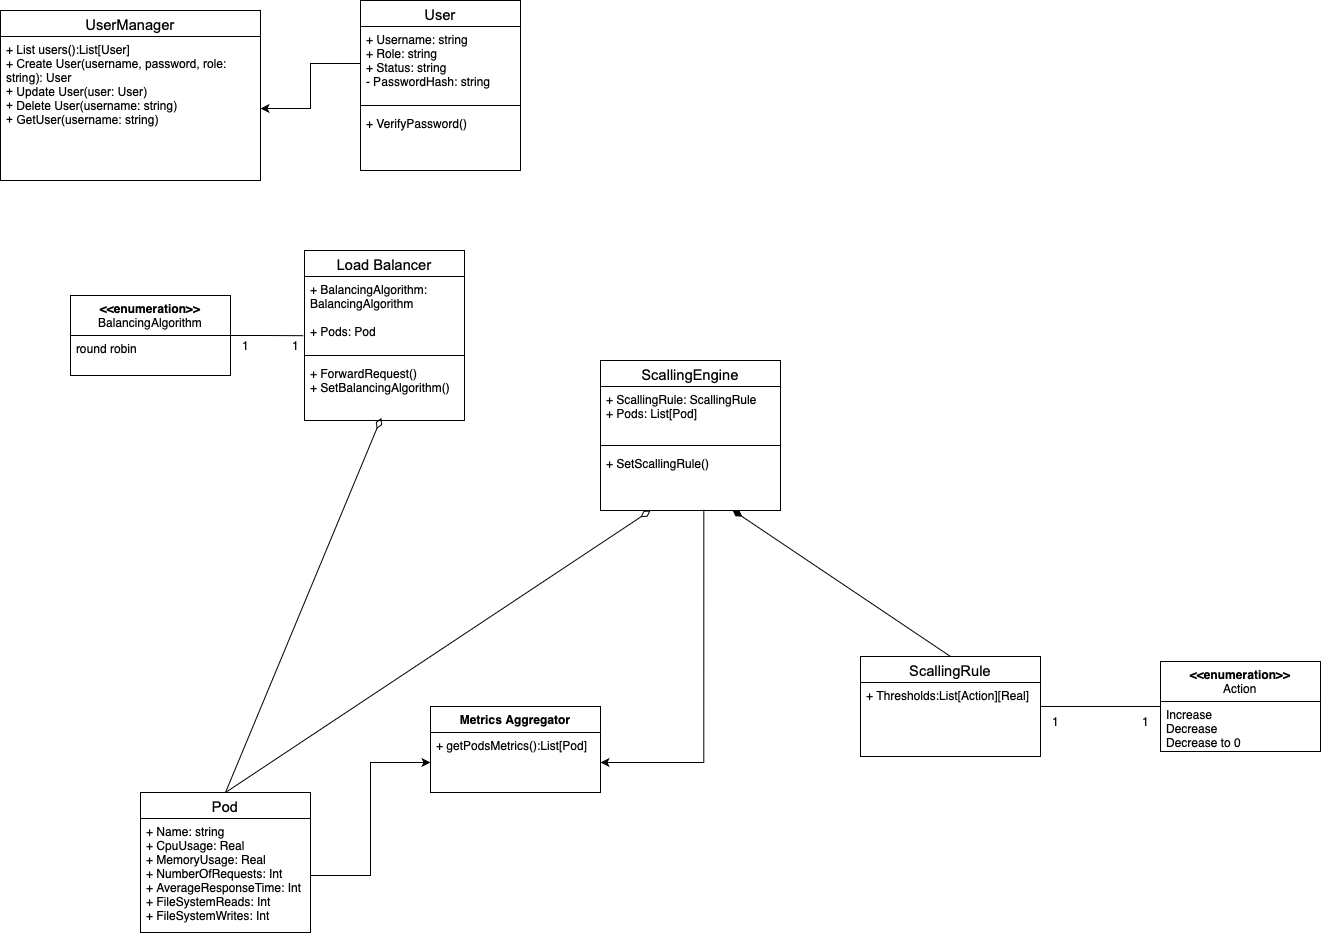

The diagram above was exported from draw.io. Its source (the exported page's mxGraphModel, read from the mxfile embedded in the PNG):
<mxGraphModel dx="1774" dy="1079" grid="1" gridSize="10" guides="1" tooltips="1" connect="1" arrows="1" fold="1" page="1" pageScale="1" pageWidth="827" pageHeight="1169" math="0" shadow="0">
  <root>
    <mxCell id="0" />
    <mxCell id="1" parent="0" />
    <mxCell id="2" value="&lt;span id=&quot;docs-internal-guid-3f6543fe-7fff-309b-d8e9-7c303b9b6c7a&quot; style=&quot;font-weight:normal;&quot;&gt;&lt;span style=&quot;font-size: 11pt; font-family: Arial, sans-serif; background-color: transparent; font-variant-numeric: normal; font-variant-east-asian: normal; font-variant-alternates: normal; font-variant-position: normal; vertical-align: baseline; white-space-collapse: preserve;&quot;&gt;User&lt;/span&gt;&lt;/span&gt;" style="swimlane;fontStyle=1;align=center;verticalAlign=top;childLayout=stackLayout;horizontal=1;startSize=26;horizontalStack=0;resizeParent=1;resizeParentMax=0;resizeLast=0;collapsible=1;marginBottom=0;whiteSpace=wrap;html=1;" vertex="1" parent="1">
      <mxGeometry x="460" y="140" width="160" height="170" as="geometry" />
    </mxCell>
    <mxCell id="3" value="+ Username: string&lt;div&gt;+ Role: string&lt;/div&gt;&lt;div&gt;+ Status: string&lt;br&gt;&lt;div&gt;-&amp;nbsp;&lt;span style=&quot;background-color: initial;&quot;&gt;PasswordHash&lt;/span&gt;: string&lt;/div&gt;&lt;/div&gt;" style="text;strokeColor=none;fillColor=none;align=left;verticalAlign=top;spacingLeft=4;spacingRight=4;overflow=hidden;rotatable=0;points=[[0,0.5],[1,0.5]];portConstraint=eastwest;whiteSpace=wrap;html=1;" vertex="1" parent="2">
      <mxGeometry y="26" width="160" height="74" as="geometry" />
    </mxCell>
    <mxCell id="4" value="" style="line;strokeWidth=1;fillColor=none;align=left;verticalAlign=middle;spacingTop=-1;spacingLeft=3;spacingRight=3;rotatable=0;labelPosition=right;points=[];portConstraint=eastwest;strokeColor=inherit;" vertex="1" parent="2">
      <mxGeometry y="100" width="160" height="10" as="geometry" />
    </mxCell>
    <mxCell id="5" value="+ VerifyPassword()" style="text;strokeColor=none;fillColor=none;align=left;verticalAlign=top;spacingLeft=4;spacingRight=4;overflow=hidden;rotatable=0;points=[[0,0.5],[1,0.5]];portConstraint=eastwest;whiteSpace=wrap;html=1;" vertex="1" parent="2">
      <mxGeometry y="110" width="160" height="60" as="geometry" />
    </mxCell>
    <mxCell id="6" value="&lt;span id=&quot;docs-internal-guid-3f6543fe-7fff-309b-d8e9-7c303b9b6c7a&quot; style=&quot;font-weight:normal;&quot;&gt;&lt;span style=&quot;font-size: 11pt; font-family: Arial, sans-serif; background-color: transparent; font-variant-numeric: normal; font-variant-east-asian: normal; font-variant-alternates: normal; font-variant-position: normal; vertical-align: baseline; white-space-collapse: preserve;&quot;&gt;Pod&lt;/span&gt;&lt;/span&gt;" style="swimlane;fontStyle=1;align=center;verticalAlign=top;childLayout=stackLayout;horizontal=1;startSize=26;horizontalStack=0;resizeParent=1;resizeParentMax=0;resizeLast=0;collapsible=1;marginBottom=0;whiteSpace=wrap;html=1;" vertex="1" parent="1">
      <mxGeometry x="240" y="932" width="170" height="140" as="geometry" />
    </mxCell>
    <mxCell id="7" value="+ Name: string&lt;div&gt;+ CpuUsage: Real&lt;/div&gt;&lt;div&gt;+ MemoryUsage: Real&lt;br&gt;&lt;div&gt;+ NumberOfRequests: Int&lt;/div&gt;&lt;/div&gt;&lt;div&gt;+ AverageResponseTime: Int&lt;/div&gt;&lt;div&gt;+ FileSystemReads: Int&lt;/div&gt;&lt;div&gt;+ FileSystemWrites: Int&amp;nbsp;&lt;/div&gt;" style="text;strokeColor=none;fillColor=none;align=left;verticalAlign=top;spacingLeft=4;spacingRight=4;overflow=hidden;rotatable=0;points=[[0,0.5],[1,0.5]];portConstraint=eastwest;whiteSpace=wrap;html=1;" vertex="1" parent="6">
      <mxGeometry y="26" width="170" height="114" as="geometry" />
    </mxCell>
    <mxCell id="8" value="&lt;span id=&quot;docs-internal-guid-692aab02-7fff-fe17-91b7-8ce4e7d11944&quot; style=&quot;font-weight:normal;&quot;&gt;&lt;span style=&quot;font-size: 11pt; font-family: Arial, sans-serif; background-color: transparent; font-variant-numeric: normal; font-variant-east-asian: normal; font-variant-alternates: normal; font-variant-position: normal; vertical-align: baseline; white-space-collapse: preserve;&quot;&gt;UserManager&lt;/span&gt;&lt;/span&gt;" style="swimlane;fontStyle=1;align=center;verticalAlign=top;childLayout=stackLayout;horizontal=1;startSize=26;horizontalStack=0;resizeParent=1;resizeParentMax=0;resizeLast=0;collapsible=1;marginBottom=0;whiteSpace=wrap;html=1;" vertex="1" parent="1">
      <mxGeometry x="100" y="150" width="260" height="170" as="geometry" />
    </mxCell>
    <mxCell id="9" value="&lt;font style=&quot;font-size: 12px;&quot;&gt;+&amp;nbsp;&lt;span id=&quot;docs-internal-guid-0c8d88b2-7fff-568c-4bb1-b789264f3a29&quot;&gt;&lt;span style=&quot;font-family: Arial, sans-serif; background-color: transparent; font-variant-numeric: normal; font-variant-east-asian: normal; font-variant-alternates: normal; font-variant-position: normal; vertical-align: baseline; white-space-collapse: preserve;&quot;&gt;List users&lt;/span&gt;&lt;/span&gt;():List[User]&lt;/font&gt;&lt;div&gt;&lt;font style=&quot;font-size: 12px;&quot;&gt;+ &lt;font style=&quot;font-size: 12px;&quot; face=&quot;Arial, sans-serif&quot;&gt;&lt;span style=&quot;white-space-collapse: preserve;&quot;&gt;Create User(username, password, role: string): User&lt;/span&gt;&lt;/font&gt;&lt;/font&gt;&lt;/div&gt;&lt;div&gt;&lt;font style=&quot;font-size: 12px;&quot; face=&quot;Arial, sans-serif&quot;&gt;&lt;span style=&quot;white-space-collapse: preserve;&quot;&gt;+ Update User(user: User)&lt;/span&gt;&lt;/font&gt;&lt;/div&gt;&lt;div&gt;&lt;font style=&quot;font-size: 12px;&quot; face=&quot;Arial, sans-serif&quot;&gt;&lt;span style=&quot;white-space-collapse: preserve;&quot;&gt;+ Delete User(username: string)&lt;/span&gt;&lt;/font&gt;&lt;/div&gt;&lt;div&gt;&lt;font style=&quot;font-size: 12px;&quot; face=&quot;Arial, sans-serif&quot;&gt;&lt;span style=&quot;white-space-collapse: preserve;&quot;&gt;+ GetUser(username: string)&lt;/span&gt;&lt;/font&gt;&lt;/div&gt;" style="text;strokeColor=none;fillColor=none;align=left;verticalAlign=top;spacingLeft=4;spacingRight=4;overflow=hidden;rotatable=0;points=[[0,0.5],[1,0.5]];portConstraint=eastwest;whiteSpace=wrap;html=1;" vertex="1" parent="8">
      <mxGeometry y="26" width="260" height="144" as="geometry" />
    </mxCell>
    <mxCell id="10" value="&lt;span id=&quot;docs-internal-guid-a5fcf825-7fff-b0dd-6609-6fab068144cc&quot; style=&quot;font-size:11pt;font-family:Arial,sans-serif;color:#000000;background-color:transparent;font-weight:400;font-style:normal;font-variant:normal;text-decoration:none;vertical-align:baseline;white-space:pre;white-space:pre-wrap;&quot;&gt;Load Balancer&lt;/span&gt;" style="swimlane;fontStyle=1;align=center;verticalAlign=top;childLayout=stackLayout;horizontal=1;startSize=26;horizontalStack=0;resizeParent=1;resizeParentMax=0;resizeLast=0;collapsible=1;marginBottom=0;whiteSpace=wrap;html=1;" vertex="1" parent="1">
      <mxGeometry x="404" y="390" width="160" height="170" as="geometry" />
    </mxCell>
    <mxCell id="11" value="&lt;div&gt;+ BalancingAlgorithm:&amp;nbsp;&lt;/div&gt;&lt;div&gt;&lt;span style=&quot;background-color: initial;&quot;&gt;BalancingAlgorithm&lt;/span&gt;&lt;br&gt;&lt;/div&gt;&lt;div&gt;&amp;nbsp; &lt;br&gt;&lt;/div&gt;&lt;div&gt;+ Pods: Pod&lt;br&gt;&lt;/div&gt;" style="text;strokeColor=none;fillColor=none;align=left;verticalAlign=top;spacingLeft=4;spacingRight=4;overflow=hidden;rotatable=0;points=[[0,0.5],[1,0.5]];portConstraint=eastwest;whiteSpace=wrap;html=1;" vertex="1" parent="10">
      <mxGeometry y="26" width="160" height="74" as="geometry" />
    </mxCell>
    <mxCell id="12" value="" style="line;strokeWidth=1;fillColor=none;align=left;verticalAlign=middle;spacingTop=-1;spacingLeft=3;spacingRight=3;rotatable=0;labelPosition=right;points=[];portConstraint=eastwest;strokeColor=inherit;" vertex="1" parent="10">
      <mxGeometry y="100" width="160" height="10" as="geometry" />
    </mxCell>
    <mxCell id="13" value="&lt;div&gt;+ ForwardRequest()&lt;/div&gt;&lt;div&gt;+ SetBalancingAlgorithm()&lt;br&gt;&lt;/div&gt;" style="text;strokeColor=none;fillColor=none;align=left;verticalAlign=top;spacingLeft=4;spacingRight=4;overflow=hidden;rotatable=0;points=[[0,0.5],[1,0.5]];portConstraint=eastwest;whiteSpace=wrap;html=1;" vertex="1" parent="10">
      <mxGeometry y="110" width="160" height="60" as="geometry" />
    </mxCell>
    <mxCell id="14" value="&lt;font face=&quot;Arial, sans-serif&quot;&gt;&lt;span style=&quot;font-size: 14.666667px; font-weight: 400; white-space-collapse: preserve;&quot;&gt;ScallingRule&lt;/span&gt;&lt;/font&gt;" style="swimlane;fontStyle=1;align=center;verticalAlign=top;childLayout=stackLayout;horizontal=1;startSize=26;horizontalStack=0;resizeParent=1;resizeParentMax=0;resizeLast=0;collapsible=1;marginBottom=0;whiteSpace=wrap;html=1;" vertex="1" parent="1">
      <mxGeometry x="960" y="796" width="180" height="100" as="geometry" />
    </mxCell>
    <mxCell id="15" value="+ Thresholds:List[Action][Real]&lt;div&gt;&lt;div&gt;&lt;br&gt;&lt;/div&gt;&lt;/div&gt;" style="text;strokeColor=none;fillColor=none;align=left;verticalAlign=top;spacingLeft=4;spacingRight=4;overflow=hidden;rotatable=0;points=[[0,0.5],[1,0.5]];portConstraint=eastwest;whiteSpace=wrap;html=1;" vertex="1" parent="14">
      <mxGeometry y="26" width="180" height="74" as="geometry" />
    </mxCell>
    <mxCell id="16" style="rounded=0;orthogonalLoop=1;jettySize=auto;html=1;exitX=0.278;exitY=1;exitDx=0;exitDy=0;entryX=0.5;entryY=0;entryDx=0;entryDy=0;startArrow=diamondThin;startFill=0;endSize=9;startSize=9;endArrow=none;endFill=0;exitPerimeter=0;" edge="1" source="20" target="6" parent="1">
      <mxGeometry relative="1" as="geometry">
        <mxPoint x="819.2800000000002" y="877.28" as="sourcePoint" />
        <mxPoint x="470" y="660.0000000000001" as="targetPoint" />
      </mxGeometry>
    </mxCell>
    <mxCell id="17" value="&lt;span id=&quot;docs-internal-guid-a5fcf825-7fff-b0dd-6609-6fab068144cc&quot; style=&quot;font-size:11pt;font-family:Arial,sans-serif;color:#000000;background-color:transparent;font-weight:400;font-style:normal;font-variant:normal;text-decoration:none;vertical-align:baseline;white-space:pre;white-space:pre-wrap;&quot;&gt;ScallingEngine&lt;/span&gt;" style="swimlane;fontStyle=1;align=center;verticalAlign=top;childLayout=stackLayout;horizontal=1;startSize=26;horizontalStack=0;resizeParent=1;resizeParentMax=0;resizeLast=0;collapsible=1;marginBottom=0;whiteSpace=wrap;html=1;" vertex="1" parent="1">
      <mxGeometry x="700" y="500" width="180" height="150" as="geometry" />
    </mxCell>
    <mxCell id="18" value="&lt;div&gt;+ ScallingRule: ScallingRule&lt;/div&gt;&lt;div&gt;+ Pods: List[Pod]&amp;nbsp;&lt;/div&gt;" style="text;strokeColor=none;fillColor=none;align=left;verticalAlign=top;spacingLeft=4;spacingRight=4;overflow=hidden;rotatable=0;points=[[0,0.5],[1,0.5]];portConstraint=eastwest;whiteSpace=wrap;html=1;" vertex="1" parent="17">
      <mxGeometry y="26" width="180" height="54" as="geometry" />
    </mxCell>
    <mxCell id="19" value="" style="line;strokeWidth=1;fillColor=none;align=left;verticalAlign=middle;spacingTop=-1;spacingLeft=3;spacingRight=3;rotatable=0;labelPosition=right;points=[];portConstraint=eastwest;strokeColor=inherit;" vertex="1" parent="17">
      <mxGeometry y="80" width="180" height="10" as="geometry" />
    </mxCell>
    <mxCell id="20" value="&lt;div&gt;+ SetScallingRule()&lt;/div&gt;&lt;div&gt;&lt;br&gt;&lt;/div&gt;" style="text;strokeColor=none;fillColor=none;align=left;verticalAlign=top;spacingLeft=4;spacingRight=4;overflow=hidden;rotatable=0;points=[[0,0.5],[1,0.5]];portConstraint=eastwest;whiteSpace=wrap;html=1;" vertex="1" parent="17">
      <mxGeometry y="90" width="180" height="60" as="geometry" />
    </mxCell>
    <mxCell id="21" style="edgeStyle=orthogonalEdgeStyle;rounded=0;orthogonalLoop=1;jettySize=auto;html=1;" edge="1" source="3" target="9" parent="1">
      <mxGeometry relative="1" as="geometry" />
    </mxCell>
    <mxCell id="22" value="&lt;div&gt;Metrics Aggregator&lt;/div&gt;&lt;div&gt;&lt;br&gt;&lt;/div&gt;" style="swimlane;fontStyle=1;align=center;verticalAlign=top;childLayout=stackLayout;horizontal=1;startSize=26;horizontalStack=0;resizeParent=1;resizeParentMax=0;resizeLast=0;collapsible=1;marginBottom=0;whiteSpace=wrap;html=1;" vertex="1" parent="1">
      <mxGeometry x="530" y="846" width="170" height="86" as="geometry" />
    </mxCell>
    <mxCell id="23" value="+ getPodsMetrics():List[Pod]" style="text;strokeColor=none;fillColor=none;align=left;verticalAlign=top;spacingLeft=4;spacingRight=4;overflow=hidden;rotatable=0;points=[[0,0.5],[1,0.5]];portConstraint=eastwest;whiteSpace=wrap;html=1;" vertex="1" parent="22">
      <mxGeometry y="26" width="170" height="60" as="geometry" />
    </mxCell>
    <mxCell id="24" value="&amp;lt;&amp;lt;enumeration&amp;gt;&amp;gt;&lt;div&gt;&lt;div style=&quot;font-weight: 400; text-align: left;&quot;&gt;&lt;span style=&quot;background-color: initial;&quot;&gt;BalancingAlgorithm&lt;/span&gt;&lt;br&gt;&lt;/div&gt;&lt;/div&gt;&lt;div&gt;&lt;span style=&quot;background-color: initial;&quot;&gt;&lt;br&gt;&lt;/span&gt;&lt;/div&gt;" style="swimlane;fontStyle=1;align=center;verticalAlign=top;childLayout=stackLayout;horizontal=1;startSize=40;horizontalStack=0;resizeParent=1;resizeParentMax=0;resizeLast=0;collapsible=1;marginBottom=0;whiteSpace=wrap;html=1;" vertex="1" parent="1">
      <mxGeometry x="170" y="435" width="160" height="80" as="geometry" />
    </mxCell>
    <mxCell id="25" value="round robin" style="text;strokeColor=none;fillColor=none;align=left;verticalAlign=top;spacingLeft=4;spacingRight=4;overflow=hidden;rotatable=0;points=[[0,0.5],[1,0.5]];portConstraint=eastwest;whiteSpace=wrap;html=1;" vertex="1" parent="24">
      <mxGeometry y="40" width="160" height="40" as="geometry" />
    </mxCell>
    <mxCell id="26" style="edgeStyle=orthogonalEdgeStyle;rounded=0;orthogonalLoop=1;jettySize=auto;html=1;entryX=-0.008;entryY=0.8;entryDx=0;entryDy=0;entryPerimeter=0;endArrow=none;endFill=0;" edge="1" source="24" target="11" parent="1">
      <mxGeometry relative="1" as="geometry" />
    </mxCell>
    <mxCell id="27" value="1" style="text;html=1;align=center;verticalAlign=middle;resizable=0;points=[];autosize=1;strokeColor=none;fillColor=none;" vertex="1" parent="1">
      <mxGeometry x="380" y="470" width="30" height="30" as="geometry" />
    </mxCell>
    <mxCell id="28" value="1" style="text;html=1;align=center;verticalAlign=middle;resizable=0;points=[];autosize=1;strokeColor=none;fillColor=none;" vertex="1" parent="1">
      <mxGeometry x="330" y="470" width="30" height="30" as="geometry" />
    </mxCell>
    <mxCell id="29" style="rounded=0;orthogonalLoop=1;jettySize=auto;html=1;exitX=0.733;exitY=0.992;exitDx=0;exitDy=0;entryX=0.5;entryY=0;entryDx=0;entryDy=0;startArrow=diamondThin;startFill=1;endSize=9;startSize=9;endArrow=none;endFill=0;exitPerimeter=0;" edge="1" source="20" target="14" parent="1">
      <mxGeometry relative="1" as="geometry">
        <mxPoint x="690" y="724" as="sourcePoint" />
        <mxPoint x="500" y="703" as="targetPoint" />
      </mxGeometry>
    </mxCell>
    <mxCell id="30" style="rounded=0;orthogonalLoop=1;jettySize=auto;html=1;exitX=0.48;exitY=0.957;exitDx=0;exitDy=0;entryX=0.5;entryY=0;entryDx=0;entryDy=0;startArrow=diamondThin;startFill=0;endSize=9;startSize=9;endArrow=none;endFill=0;exitPerimeter=0;" edge="1" source="13" target="6" parent="1">
      <mxGeometry relative="1" as="geometry">
        <mxPoint x="930" y="670" as="sourcePoint" />
        <mxPoint x="645" y="970" as="targetPoint" />
      </mxGeometry>
    </mxCell>
    <mxCell id="31" value="&amp;lt;&amp;lt;enumeration&amp;gt;&amp;gt;&lt;div&gt;&lt;span style=&quot;background-color: initial; font-weight: 400;&quot;&gt;Action&lt;/span&gt;&lt;/div&gt;" style="swimlane;fontStyle=1;align=center;verticalAlign=top;childLayout=stackLayout;horizontal=1;startSize=40;horizontalStack=0;resizeParent=1;resizeParentMax=0;resizeLast=0;collapsible=1;marginBottom=0;whiteSpace=wrap;html=1;" vertex="1" parent="1">
      <mxGeometry x="1260" y="801" width="160" height="90" as="geometry" />
    </mxCell>
    <mxCell id="32" value="Increase&lt;div&gt;Decrease&lt;/div&gt;&lt;div&gt;Decrease to 0&lt;/div&gt;&lt;div&gt;&lt;br&gt;&lt;/div&gt;" style="text;strokeColor=none;fillColor=none;align=left;verticalAlign=top;spacingLeft=4;spacingRight=4;overflow=hidden;rotatable=0;points=[[0,0.5],[1,0.5]];portConstraint=eastwest;whiteSpace=wrap;html=1;" vertex="1" parent="31">
      <mxGeometry y="40" width="160" height="50" as="geometry" />
    </mxCell>
    <mxCell id="33" style="edgeStyle=orthogonalEdgeStyle;rounded=0;orthogonalLoop=1;jettySize=auto;html=1;entryX=1;entryY=0.324;entryDx=0;entryDy=0;entryPerimeter=0;endArrow=none;endFill=0;" edge="1" source="31" target="15" parent="1">
      <mxGeometry relative="1" as="geometry" />
    </mxCell>
    <mxCell id="34" value="1" style="text;html=1;align=center;verticalAlign=middle;resizable=0;points=[];autosize=1;strokeColor=none;fillColor=none;" vertex="1" parent="1">
      <mxGeometry x="1140" y="846" width="30" height="30" as="geometry" />
    </mxCell>
    <mxCell id="35" value="1" style="text;html=1;align=center;verticalAlign=middle;resizable=0;points=[];autosize=1;strokeColor=none;fillColor=none;" vertex="1" parent="1">
      <mxGeometry x="1230" y="846" width="30" height="30" as="geometry" />
    </mxCell>
    <mxCell id="36" style="edgeStyle=orthogonalEdgeStyle;rounded=0;orthogonalLoop=1;jettySize=auto;html=1;entryX=1;entryY=0.5;entryDx=0;entryDy=0;exitX=0.574;exitY=0.986;exitDx=0;exitDy=0;exitPerimeter=0;" edge="1" source="20" target="23" parent="1">
      <mxGeometry relative="1" as="geometry" />
    </mxCell>
    <mxCell id="37" style="edgeStyle=orthogonalEdgeStyle;rounded=0;orthogonalLoop=1;jettySize=auto;html=1;entryX=0;entryY=0.5;entryDx=0;entryDy=0;endArrow=classic;endFill=1;" edge="1" source="7" target="23" parent="1">
      <mxGeometry relative="1" as="geometry" />
    </mxCell>
  </root>
</mxGraphModel>